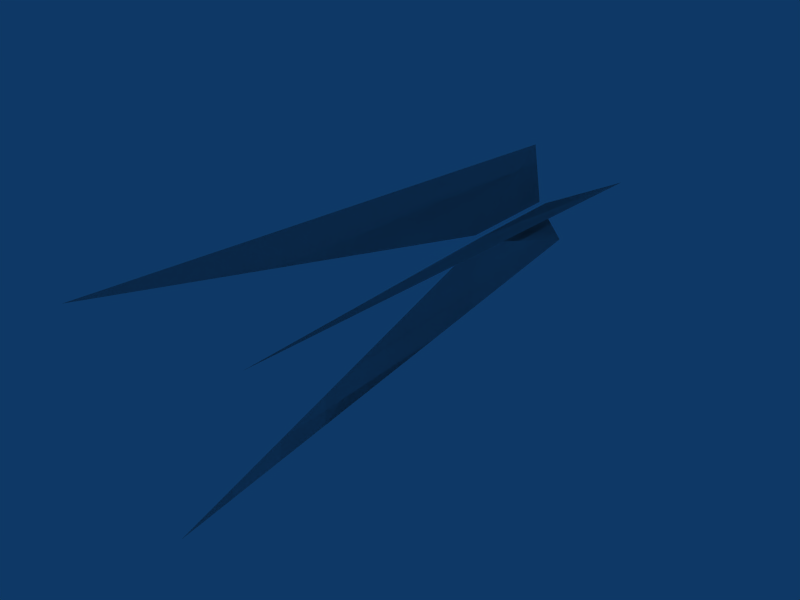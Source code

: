 # Source: plasma.blend  (saved by Blender 2.78.0; exported with 4.5.12 LTS)
import bpy
from mathutils import Matrix  # noqa: F401  (used for matrix-valued properties, if any)

bpy.ops.wm.read_factory_settings(use_empty=True)
scene = bpy.context.scene
scene.name = 'Scene'

# ---- collections
col_collection_1 = bpy.data.collections.new('Collection 1'); scene.collection.children.link(col_collection_1)

# ---- world
world_world = bpy.data.worlds.new('World'); scene.world = world_world
world_world.color = (0.05656, 0.2208, 0.4)
world_world.use_sun_shadow = False
world_world.sun_shadow_jitter_overblur = 0.0
world_world.cycles.sampling_method = 'NONE'
world_world.cycles.sample_map_resolution = 256

# ---- meshes
me_mesh_001 = bpy.data.meshes.new('Mesh.001')
me_mesh_001.from_pydata([(-0.09643, -0.1507, 0.625), (-0.2244, -0.1729, -0.625), (0.003298, -0.06729, 0.25), (0.003298, -0.06729, 0.25), (-0.09643, -0.1507, 0.625), (0.003298, -0.06729, 0.25), (0.003298, -0.06729, 0.5), (0.003298, -0.06729, 0.5), (0.1412, -0.1119, 0.625), (0.2244, -0.2117, -0.625), (0.0191, -0.06729, 0.25), (0.0191, -0.06729, 0.25), (0.1412, -0.1119, 0.625), (0.0191, -0.06729, 0.25), (0.0191, -0.06729, 0.5), (0.0191, -0.06729, 0.5), (-0.0112, 0.07448, 0.625), (0.0336, 0.1964, -0.625), (0.0112, -0.0536, 0.25), (0.0112, -0.0536, 0.25), (-0.0112, 0.07448, 0.625), (0.0112, -0.0536, 0.25), (0.0112, -0.0536, 0.5), (0.0112, -0.0536, 0.5), (-0.09643, -0.1507, 0.625), (-0.2244, -0.1729, -0.625), (0.003298, -0.06729, 0.25), (0.003298, -0.06729, 0.25), (-0.09643, -0.1507, 0.625), (0.003298, -0.06729, 0.25), (0.003298, -0.06729, 0.5), (0.003298, -0.06729, 0.5), (0.1412, -0.1119, 0.625), (0.2244, -0.2117, -0.625), (0.0191, -0.06729, 0.25), (0.0191, -0.06729, 0.25), (0.1412, -0.1119, 0.625), (0.0191, -0.06729, 0.25), (0.0191, -0.06729, 0.5), (0.0191, -0.06729, 0.5), (-0.0112, 0.07448, 0.625), (0.0336, 0.1964, -0.625), (0.0112, -0.0536, 0.25), (0.0112, -0.0536, 0.25), (-0.0112, 0.07448, 0.625), (0.0112, -0.0536, 0.25), (0.0112, -0.0536, 0.5), (0.0112, -0.0536, 0.5)], [], [(0, 1, 2, 3), (4, 5, 6, 7), (8, 9, 10, 11), (12, 13, 14, 15), (16, 17, 18, 19), (20, 21, 22, 23), (24, 27, 26, 25), (28, 31, 30, 29), (32, 35, 34, 33), (36, 39, 38, 37), (40, 43, 42, 41), (44, 47, 46, 45)])
me_mesh_001.materials.append(None)
me_mesh_001.use_remesh_preserve_volume = False
me_mesh_001.use_remesh_preserve_attributes = False
me_mesh_001.use_mirror_vertex_groups = False
me_mesh_001.update()

# ---- objects
ob_plasma = bpy.data.objects.new('plasma', me_mesh_001)

# ---- transforms, parenting, visibility, modifiers, constraints
ob_plasma.location = (0.0, 0.0, 0.0)
ob_plasma.rotation_euler = (-1.571, 0.0, 0.0)
ob_plasma.lock_rotations_4d = False
ob_plasma.empty_display_type = 'ARROWS'
ob_plasma.lineart.crease_threshold = 0.0

# ---- collection membership
col_collection_1.objects.link(ob_plasma)

# ---- scene / render settings (as saved in the file)
scene.frame_start = 1; scene.frame_end = 250; scene.frame_set(1)
scene.render.engine = 'BLENDER_EEVEE_NEXT'
scene.render.image_settings.file_format = 'JPEG'
scene.render.image_settings.color_mode = 'RGB'
scene.render.image_settings.compression = 90
scene.render.resolution_x = 800
scene.render.resolution_y = 600
scene.render.pixel_aspect_x = 100.0
scene.render.pixel_aspect_y = 100.0
scene.render.fps = 25
scene.render.dither_intensity = 0.0
scene.render.use_compositing = False
scene.render.use_sequencer = False
scene.render.bake_margin = 2
scene.render.bake_bias = 0.0
scene.render.use_stamp_time = False
scene.render.use_stamp_date = False
scene.render.use_stamp_frame = False
scene.render.use_stamp_camera = False
scene.render.use_stamp_scene = False
scene.render.use_stamp_filename = False
scene.render.use_stamp_render_time = False
scene.render.stamp_font_size = 0
scene.cycles.use_denoising = False
scene.cycles.samples = 10
scene.cycles.sampling_pattern = 'TABULATED_SOBOL'
scene.cycles.light_sampling_threshold = 0.0
scene.cycles.use_adaptive_sampling = False
scene.cycles.use_light_tree = False
scene.cycles.blur_glossy = 0.0
scene.cycles.volume_bounces = 1
scene.cycles.pixel_filter_type = 'GAUSSIAN'
scene.cycles.sample_clamp_indirect = 0.0
scene.view_settings.view_transform = 'Raw'
bpy.context.view_layer.update()

# ---- added for rendering (the .blend has no active camera): camera
cam_auto = bpy.data.cameras.new('AutoCamera')
cam_auto.lens = 50.0
cam_auto.sensor_width = 36.0
cam_auto.clip_end = 1000.0
ob_auto_camera = bpy.data.objects.new('AutoCamera', cam_auto)
scene.collection.objects.link(ob_auto_camera)
ob_auto_camera.location = (1.28553, -1.54264, 1.03607)
ob_auto_camera.rotation_euler = (1.09748, -7.21219e-08, 0.694738)
scene.camera = ob_auto_camera
bpy.context.view_layer.update()
